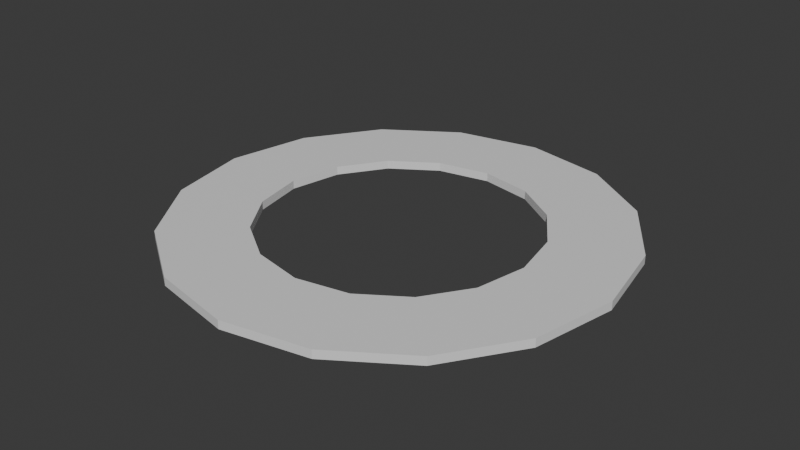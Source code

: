 # Source: Ring16-26.blend  (saved by Blender 5.0.118; exported with 4.5.12 LTS)
import bpy
from mathutils import Matrix  # noqa: F401  (used for matrix-valued properties, if any)

bpy.ops.wm.read_factory_settings(use_empty=True)
scene = bpy.context.scene
scene.name = 'Scene'

# ---- materials (node trees are filled in below, after node groups)
mat_ground = bpy.data.materials.new('Ground')

# ---- material node trees
mat_ground.use_nodes = True; mat_ground.node_tree.nodes.clear()
_N = mat_ground.node_tree.nodes; _L = mat_ground.node_tree.links
n0 = _N.new('ShaderNodeBsdfPrincipled'); n0.name = 'Principled BSDF'; n0.location = (-200, 100)
n1 = _N.new('ShaderNodeOutputMaterial'); n1.name = 'Material Output'; n1.location = (200, 100)
_L.new(n0.outputs[0], n1.inputs[0])
n1.is_active_output = True

# ---- world
world_world = bpy.data.worlds.new('World'); scene.world = world_world
world_world.use_nodes = True; world_world.node_tree.nodes.clear()
_N = world_world.node_tree.nodes; _L = world_world.node_tree.links
n0 = _N.new('ShaderNodeOutputWorld'); n0.name = 'World Output'; n0.location = (300, 300)
n1 = _N.new('ShaderNodeBackground'); n1.name = 'Background'; n1.location = (10, 300)
n1.inputs[0].default_value = (0.05088, 0.05088, 0.05088, 1.0)
_L.new(n1.outputs[0], n0.inputs[0])
n0.is_active_output = True
world_world.color = (0.05088, 0.05088, 0.05088)
world_world.sun_shadow_jitter_overblur = 0.0

# ---- meshes
me_circle = bpy.data.meshes.new('Circle')
me_circle.from_pydata([(0.0, 16.0, 0.0), (-6.123, 14.78, 0.0), (-11.31, 11.31, 0.0), (-14.78, 6.123, 0.0), (-16.0, 0.0, 0.0), (-14.78, -6.123, 0.0), (-11.31, -11.31, 0.0), (-6.123, -14.78, 0.0), (0.0, -16.0, 0.0), (6.123, -14.78, 0.0), (11.31, -11.31, 0.0), (14.78, -6.123, 0.0), (16.0, 0.0, 0.0), (14.78, 6.123, 0.0), (11.31, 11.31, 0.0), (6.123, 14.78, 0.0), (0.0, 26.0, 0.0), (-9.95, 24.02, 0.0), (-18.38, 18.38, 0.0), (-24.02, 9.95, 0.0), (-26.0, 0.0, 0.0), (-24.02, -9.95, 0.0), (-18.38, -18.38, 0.0), (-9.95, -24.02, 0.0), (0.0, -26.0, 0.0), (9.95, -24.02, 0.0), (18.38, -18.38, 0.0), (24.02, -9.95, 0.0), (26.0, 0.0, 0.0), (24.02, 9.95, 0.0), (18.38, 18.38, 0.0), (9.95, 24.02, 0.0), (0.0, 16.0, -1.0), (-6.123, 14.78, -1.0), (-11.31, 11.31, -1.0), (-14.78, 6.123, -1.0), (-16.0, 0.0, -1.0), (-14.78, -6.123, -1.0), (-11.31, -11.31, -1.0), (-6.123, -14.78, -1.0), (0.0, -16.0, -1.0), (6.123, -14.78, -1.0), (11.31, -11.31, -1.0), (14.78, -6.123, -1.0), (16.0, 0.0, -1.0), (14.78, 6.123, -1.0), (11.31, 11.31, -1.0), (6.123, 14.78, -1.0), (0.0, 26.0, -1.0), (-9.95, 24.02, -1.0), (-18.38, 18.38, -1.0), (-24.02, 9.95, -1.0), (-26.0, 0.0, -1.0), (-24.02, -9.95, -1.0), (-18.38, -18.38, -1.0), (-9.95, -24.02, -1.0), (0.0, -26.0, -1.0), (9.95, -24.02, -1.0), (18.38, -18.38, -1.0), (24.02, -9.95, -1.0), (26.0, 0.0, -1.0), (24.02, 9.95, -1.0), (18.38, 18.38, -1.0), (9.95, 24.02, -1.0)], [], [(17, 18, 2, 1), (18, 19, 3, 2), (19, 20, 4, 3), (20, 21, 5, 4), (21, 22, 6, 5), (22, 23, 7, 6), (23, 24, 8, 7), (24, 25, 9, 8), (25, 26, 10, 9), (26, 27, 11, 10), (27, 28, 12, 11), (28, 29, 13, 12), (29, 30, 14, 13), (30, 31, 15, 14), (31, 16, 0, 15), (16, 17, 1, 0), (49, 33, 34, 50), (50, 34, 35, 51), (51, 35, 36, 52), (52, 36, 37, 53), (53, 37, 38, 54), (54, 38, 39, 55), (55, 39, 40, 56), (56, 40, 41, 57), (57, 41, 42, 58), (58, 42, 43, 59), (59, 43, 44, 60), (60, 44, 45, 61), (61, 45, 46, 62), (62, 46, 47, 63), (63, 47, 32, 48), (48, 32, 33, 49), (22, 54, 55, 23), (10, 42, 41, 9), (23, 55, 56, 24), (11, 43, 42, 10), (24, 56, 57, 25), (12, 44, 43, 11), (25, 57, 58, 26), (13, 45, 44, 12), (26, 58, 59, 27), (14, 46, 45, 13), (1, 33, 32, 0), (27, 59, 60, 28), (15, 47, 46, 14), (2, 34, 33, 1), (28, 60, 61, 29), (0, 32, 47, 15), (3, 35, 34, 2), (29, 61, 62, 30), (16, 48, 49, 17), (4, 36, 35, 3), (30, 62, 63, 31), (17, 49, 50, 18), (5, 37, 36, 4), (31, 63, 48, 16), (18, 50, 51, 19), (6, 38, 37, 5), (19, 51, 52, 20), (7, 39, 38, 6), (20, 52, 53, 21), (8, 40, 39, 7), (21, 53, 54, 22), (9, 41, 40, 8)])
_uv = me_circle.uv_layers.new(name='UVMap')
_uv.uv.foreach_set('vector', [0.0, 0.0, 0.0, 0.0, 0.0, 0.0, 0.0, 0.0, 0.0, 0.0, 0.0, 0.0, 0.0, 0.0, 0.0, 0.0, 0.0, 0.0, 0.0, 0.0, 0.0, 0.0, 0.0, 0.0, 0.0, 0.0, 0.0, 0.0, 0.0, 0.0, 0.0, 0.0, 0.0, 0.0, 0.0, 0.0, 0.0, 0.0, 0.0, 0.0, 0.0, 0.0, 0.0, 0.0, 0.0, 0.0, 0.0, 0.0, 0.0, 0.0, 0.0, 0.0, 0.0, 0.0, 0.0, 0.0, 0.0, 0.0, 0.0, 0.0, 0.0, 0.0, 0.0, 0.0, 0.0, 0.0, 0.0, 0.0, 0.0, 0.0, 0.0, 0.0, 0.0, 0.0, 0.0, 0.0, 0.0, 0.0, 0.0, 0.0, 0.0, 0.0, 0.0, 0.0, 0.0, 0.0, 0.0, 0.0, 0.0, 0.0, 0.0, 0.0, 0.0, 0.0, 0.0, 0.0, 0.0, 0.0, 0.0, 0.0, 0.0, 0.0, 0.0, 0.0, 0.0, 0.0, 0.0, 0.0, 0.0, 0.0, 0.0, 0.0, 0.0, 0.0, 0.0, 0.0, 0.0, 0.0, 0.0, 0.0, 0.0, 0.0, 0.0, 0.0, 0.0, 0.0, 0.0, 0.0, 0.0, 0.0, 0.0, 0.0, 0.0, 0.0, 0.0, 0.0, 0.0, 0.0, 0.0, 0.0, 0.0, 0.0, 0.0, 0.0, 0.0, 0.0, 0.0, 0.0, 0.0, 0.0, 0.0, 0.0, 0.0, 0.0, 0.0, 0.0, 0.0, 0.0, 0.0, 0.0, 0.0, 0.0, 0.0, 0.0, 0.0, 0.0, 0.0, 0.0, 0.0, 0.0, 0.0, 0.0, 0.0, 0.0, 0.0, 0.0, 0.0, 0.0, 0.0, 0.0, 0.0, 0.0, 0.0, 0.0, 0.0, 0.0, 0.0, 0.0, 0.0, 0.0, 0.0, 0.0, 0.0, 0.0, 0.0, 0.0, 0.0, 0.0, 0.0, 0.0, 0.0, 0.0, 0.0, 0.0, 0.0, 0.0, 0.0, 0.0, 0.0, 0.0, 0.0, 0.0, 0.0, 0.0, 0.0, 0.0, 0.0, 0.0, 0.0, 0.0, 0.0, 0.0, 0.0, 0.0, 0.0, 0.0, 0.0, 0.0, 0.0, 0.0, 0.0, 0.0, 0.0, 0.0, 0.0, 0.0, 0.0, 0.0, 0.0, 0.0, 0.0, 0.0, 0.0, 0.0, 0.0, 0.0, 0.0, 0.0, 0.0, 0.0, 0.0, 0.0, 0.0, 0.0, 0.0, 0.0, 0.0, 0.0, 0.0, 0.0, 0.0, 0.0, 0.0, 0.0, 0.0, 0.0, 0.0, 0.0, 0.0, 0.0, 0.0, 0.0, 0.0, 0.0, 0.0, 0.0, 0.0, 0.0, 0.0, 0.0, 0.0, 0.0, 0.0, 0.0, 0.0, 0.0, 0.0, 0.0, 0.0, 0.0, 0.0, 0.0, 0.0, 0.0, 0.0, 0.0, 0.0, 0.0, 0.0, 0.0, 0.0, 0.0, 0.0, 0.0, 0.0, 0.0, 0.0, 0.0, 0.0, 0.0, 0.0, 0.0, 0.0, 0.0, 0.0, 0.0, 0.0, 0.0, 0.0, 0.0, 0.0, 0.0, 0.0, 0.0, 0.0, 0.0, 0.0, 0.0, 0.0, 0.0, 0.0, 0.0, 0.0, 0.0, 0.0, 0.0, 0.0, 0.0, 0.0, 0.0, 0.0, 0.0, 0.0, 0.0, 0.0, 0.0, 0.0, 0.0, 0.0, 0.0, 0.0, 0.0, 0.0, 0.0, 0.0, 0.0, 0.0, 0.0, 0.0, 0.0, 0.0, 0.0, 0.0, 0.0, 0.0, 0.0, 0.0, 0.0, 0.0, 0.0, 0.0, 0.0, 0.0, 0.0, 0.0, 0.0, 0.0, 0.0, 0.0, 0.0, 0.0, 0.0, 0.0, 0.0, 0.0, 0.0, 0.0, 0.0, 0.0, 0.0, 0.0, 0.0, 0.0, 0.0, 0.0, 0.0, 0.0, 0.0, 0.0, 0.0, 0.0, 0.0, 0.0, 0.0, 0.0, 0.0, 0.0, 0.0, 0.0, 0.0, 0.0, 0.0, 0.0, 0.0, 0.0, 0.0, 0.0, 0.0, 0.0, 0.0, 0.0, 0.0, 0.0, 0.0, 0.0, 0.0, 0.0, 0.0, 0.0, 0.0, 0.0, 0.0, 0.0, 0.0, 0.0, 0.0, 0.0, 0.0, 0.0, 0.0, 0.0, 0.0, 0.0, 0.0, 0.0, 0.0, 0.0, 0.0, 0.0, 0.0, 0.0, 0.0, 0.0, 0.0, 0.0, 0.0, 0.0, 0.0, 0.0, 0.0, 0.0, 0.0, 0.0, 0.0, 0.0, 0.0, 0.0, 0.0, 0.0, 0.0, 0.0, 0.0, 0.0, 0.0, 0.0, 0.0, 0.0, 0.0, 0.0, 0.0, 0.0, 0.0, 0.0, 0.0, 0.0, 0.0, 0.0, 0.0, 0.0, 0.0, 0.0, 0.0, 0.0, 0.0, 0.0, 0.0, 0.0, 0.0, 0.0, 0.0, 0.0, 0.0, 0.0, 0.0, 0.0, 0.0, 0.0, 0.0, 0.0, 0.0, 0.0, 0.0])
me_circle.materials.append(mat_ground)
me_circle.update()

# ---- objects
ob_ground = bpy.data.objects.new('Ground', me_circle)

# ---- transforms, parenting, visibility, modifiers, constraints
ob_ground.location = (0.0, 0.0, 0.0)

# ---- collection membership
scene.collection.objects.link(ob_ground)

# ---- scene / render settings (as saved in the file)
scene.frame_start = 1; scene.frame_end = 250; scene.frame_set(1)
scene.render.engine = 'BLENDER_EEVEE_NEXT'
scene.render.bake_bias = 0.0
scene.render.bake_samples = 0
bpy.context.view_layer.update()

# ---- added for rendering (the .blend has no active camera and no usable light): camera, sun
cam_auto = bpy.data.cameras.new('AutoCamera')
cam_auto.lens = 50.0
cam_auto.sensor_width = 36.0
cam_auto.clip_end = 1194.21
ob_auto_camera = bpy.data.objects.new('AutoCamera', cam_auto)
scene.collection.objects.link(ob_auto_camera)
ob_auto_camera.location = (68.0465, -81.6558, 53.9372)
ob_auto_camera.rotation_euler = (1.09748, -7.21219e-08, 0.694738)
scene.camera = ob_auto_camera
light_auto_sun = bpy.data.lights.new('AutoSun', 'SUN')
light_auto_sun.energy = 3.0
light_auto_sun.angle = 0.0523599
ob_auto_sun = bpy.data.objects.new('AutoSun', light_auto_sun)
scene.collection.objects.link(ob_auto_sun)
ob_auto_sun.rotation_euler = (0.872665, 0.174533, 0.523599)
bpy.context.view_layer.update()
